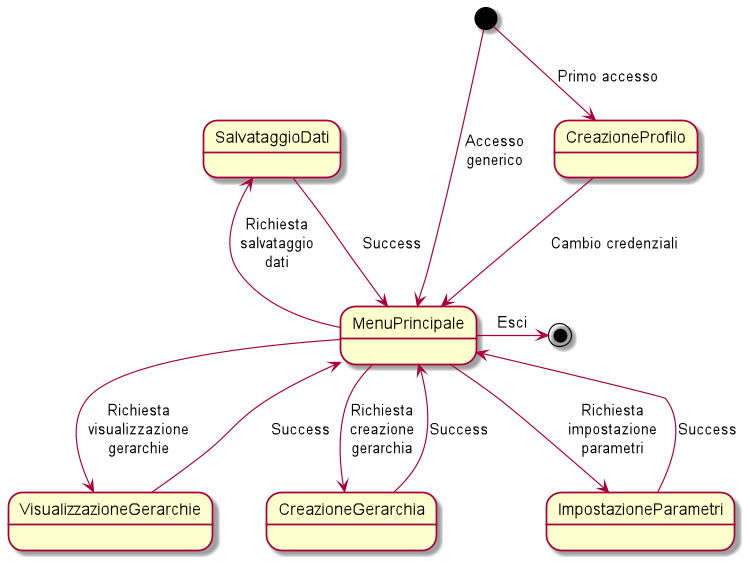

The diagram above was rendered by PlantUML. Its source (embedded in the PNG):
@startuml
scale 750 width
[*] --> CreazioneProfilo : Primo accesso
CreazioneProfilo --> MenuPrincipale: Cambio credenziali
[*] --> MenuPrincipale: Accesso\ngenerico
MenuPrincipale -left-> SalvataggioDati: Richiesta\nsalvataggio\ndati
MenuPrincipale --> VisualizzazioneGerarchie: Richiesta\nvisualizzazione\ngerarchie
SalvataggioDati --> MenuPrincipale: Success
VisualizzazioneGerarchie -right-> MenuPrincipale: Success
MenuPrincipale --> CreazioneGerarchia: Richiesta\ncreazione\ngerarchia
CreazioneGerarchia --> MenuPrincipale: Success
MenuPrincipale --> ImpostazioneParametri: Richiesta\nimpostazione\nparametri
ImpostazioneParametri --> MenuPrincipale: Success

MenuPrincipale -right-> [*]: Esci

@enduml